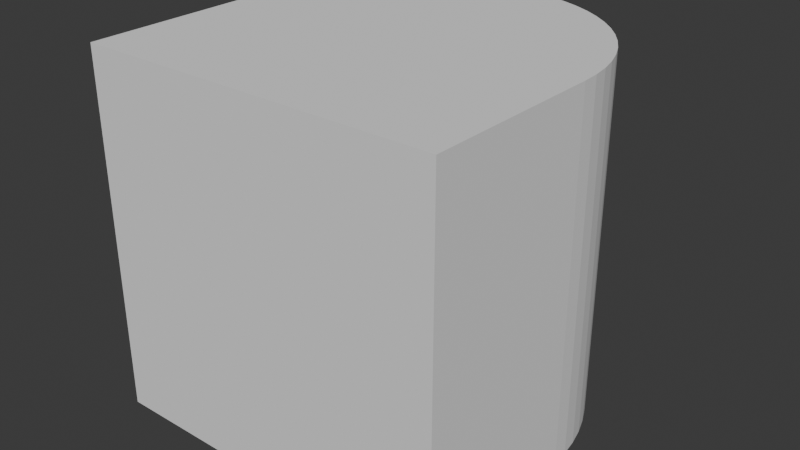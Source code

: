 # Source: fillet_edge_positive.blend  (saved by Blender 4.0.36; exported with 4.5.12 LTS)
import bpy
from mathutils import Matrix  # noqa: F401  (used for matrix-valued properties, if any)

bpy.ops.wm.read_factory_settings(use_empty=True)
scene = bpy.context.scene
scene.name = 'Scene'

# ---- collections
col_collection = bpy.data.collections.new('Collection'); scene.collection.children.link(col_collection)
col_hidden = bpy.data.collections.new('Hidden'); scene.collection.children.link(col_hidden)

# ---- materials (node trees are filled in below, after node groups)
mat_material_001 = bpy.data.materials.new('Material.001')
mat_material_001.alpha_threshold = 0.0
mat_material_001.use_transparent_shadow = False
mat_material_001.roughness = 0.5
mat_material_001.line_color = (0.0, 0.0, 0.0, 1.0)

# ---- material node trees
mat_material_001.use_nodes = True; mat_material_001.node_tree.nodes.clear()
_N = mat_material_001.node_tree.nodes; _L = mat_material_001.node_tree.links
n0 = _N.new('ShaderNodeOutputMaterial'); n0.name = 'Material Output'; n0.location = (300, 300)
n1 = _N.new('ShaderNodeBsdfPrincipled'); n1.name = 'Principled BSDF'; n1.location = (10, 300)
n1.inputs[3].default_value = 1.45
_L.new(n1.outputs[0], n0.inputs[0])
n0.is_active_output = True

# ---- world
world_world = bpy.data.worlds.new('World'); scene.world = world_world
world_world.use_nodes = True; world_world.node_tree.nodes.clear()
_N = world_world.node_tree.nodes; _L = world_world.node_tree.links
n0 = _N.new('ShaderNodeOutputWorld'); n0.name = 'World Output'; n0.location = (300, 300)
n1 = _N.new('ShaderNodeBackground'); n1.name = 'Background'; n1.location = (10, 300)
n1.inputs[0].default_value = (0.05088, 0.05088, 0.05088, 1.0)
_L.new(n1.outputs[0], n0.inputs[0])
n0.is_active_output = True
world_world.color = (0.05088, 0.05088, 0.05088)
world_world.use_sun_shadow = False
world_world.sun_shadow_jitter_overblur = 0.0

# ---- meshes
me_cube_004 = bpy.data.meshes.new('Cube.004')
me_cube_004.from_pydata([(-0.5, -0.5, 0.5), (0.0, -0.5, 2.186e-08), (-0.5, 0.5, 0.5), (0.0, 0.5, -2.186e-08), (-0.5, -0.5, -0.5), (0.0, -0.5, -0.5), (-0.5, 0.5, -0.5), (0.0, 0.5, -0.5), (0.5, -0.5, 0.5), (0.5, -0.5, 2.186e-08), (0.5, 0.5, -2.186e-08), (0.5, 0.5, 0.5), (0.0, -0.5, -0.5), (0.0, 0.5, -0.5), (0.0, -0.5, 2.186e-08), (0.04901, -0.5, -0.4976), (0.04901, 0.5, -0.4976), (0.0, 0.5, -2.186e-08), (0.09755, -0.5, -0.4904), (0.09755, 0.5, -0.4904), (0.1451, -0.5, -0.4785), (0.1451, 0.5, -0.4785), (0.1913, -0.5, -0.4619), (0.1913, 0.5, -0.4619), (0.2357, -0.5, -0.441), (0.2357, 0.5, -0.441), (0.2778, -0.5, -0.4157), (0.2778, 0.5, -0.4157), (0.3172, -0.5, -0.3865), (0.3172, 0.5, -0.3865), (0.3536, -0.5, -0.3536), (0.3536, 0.5, -0.3536), (0.3865, -0.5, -0.3172), (0.3865, 0.5, -0.3172), (0.4157, -0.5, -0.2778), (0.4157, 0.5, -0.2778), (0.441, -0.5, -0.2357), (0.441, 0.5, -0.2357), (0.4619, -0.5, -0.1913), (0.4619, 0.5, -0.1913), (0.4785, -0.5, -0.1451), (0.4785, 0.5, -0.1451), (0.4904, -0.5, -0.09755), (0.4904, 0.5, -0.09755), (0.4976, -0.5, -0.04901), (0.4976, 0.5, -0.04901), (0.5, -0.5, 2.186e-08), (0.5, 0.5, -2.186e-08)], [], [(0, 2, 6, 4), (4, 6, 7, 5), (10, 11, 8, 9), (8, 11, 2, 0), (8, 0, 4, 5, 1, 9), (6, 2, 11, 10, 3, 7), (12, 13, 16, 15), (15, 16, 19, 18), (18, 19, 21, 20), (20, 21, 23, 22), (22, 23, 25, 24), (24, 25, 27, 26), (26, 27, 29, 28), (28, 29, 31, 30), (30, 31, 33, 32), (32, 33, 35, 34), (34, 35, 37, 36), (36, 37, 39, 38), (38, 39, 41, 40), (40, 41, 43, 42), (42, 43, 45, 44), (44, 45, 47, 46), (47, 45, 43, 41, 39, 37, 35, 33, 31, 29, 27, 25, 23, 21, 19, 16, 13, 17), (15, 18, 20, 22, 24, 26, 28, 30, 32, 34, 36, 38, 40, 42, 44, 46, 14, 12)])
_uv = me_cube_004.uv_layers.new(name='UVMap')
_uv.uv.foreach_set('vector', [0.0, -2.0, 1.0, -2.0, 1.0, -1.0, 0.0, -1.0, 0.0, -1.0, 1.0, -1.0, 1.0, -0.5, 0.0, -0.5, 1.0, 0.5, 1.0, 1.0, 0.0, 1.0, 0.0, 0.5, 0.0, 1.0, 1.0, 1.0, 1.0, 2.0, 0.0, 2.0, 0.0, 1.0, -1.0, 1.0, -1.0, 0.0, -0.5, 0.0, -0.5, 0.5, 0.0, 0.5, 2.0, 0.0, 2.0, 1.0, 1.0, 1.0, 1.0, 0.5, 1.5, 0.5, 1.5, 0.0, 4.873e-05, -0.5001, 1.0, -0.5001, 1.0, -0.4376, 4.873e-05, -0.4376, 4.873e-05, -0.4376, 1.0, -0.4376, 1.0, -0.3751, 4.873e-05, -0.3751, 4.873e-05, -0.3751, 1.0, -0.3751, 1.0, -0.3126, 4.873e-05, -0.3126, 4.873e-05, -0.3126, 1.0, -0.3126, 1.0, -0.2501, 4.873e-05, -0.2501, 4.873e-05, -0.2501, 1.0, -0.2501, 1.0, -0.1876, 4.873e-05, -0.1876, 4.873e-05, -0.1876, 1.0, -0.1876, 1.0, -0.1251, 4.873e-05, -0.1251, 4.873e-05, -0.1251, 1.0, -0.1251, 1.0, -0.06259, 4.873e-05, -0.06259, 4.873e-05, -0.06259, 1.0, -0.06259, 1.0, -9.068e-05, 4.873e-05, -9.068e-05, 4.873e-05, -9.068e-05, 1.0, -9.068e-05, 1.0, 0.06241, 4.873e-05, 0.06241, 4.873e-05, 0.06241, 1.0, 0.06241, 1.0, 0.1249, 4.873e-05, 0.1249, 4.873e-05, 0.1249, 1.0, 0.1249, 1.0, 0.1874, 4.873e-05, 0.1874, 4.873e-05, 0.1874, 1.0, 0.1874, 1.0, 0.2499, 4.873e-05, 0.2499, 4.873e-05, 0.2499, 1.0, 0.2499, 1.0, 0.3124, 4.873e-05, 0.3124, 4.873e-05, 0.3124, 1.0, 0.3124, 1.0, 0.3749, 4.873e-05, 0.3749, 4.873e-05, 0.3749, 1.0, 0.3749, 1.0, 0.4374, 4.873e-05, 0.4374, 4.873e-05, 0.4374, 1.0, 0.4374, 1.0, 0.4999, 4.873e-05, 0.4999, 1.5, 0.0005169, 1.451, 0.002921, 1.402, 0.01011, 1.355, 0.02201, 1.309, 0.03852, 1.264, 0.05946, 1.222, 0.08465, 1.183, 0.1138, 1.147, 0.1467, 1.114, 0.183, 1.085, 0.2224, 1.059, 0.2644, 1.038, 0.3087, 1.022, 0.3548, 1.01, 0.4023, 1.003, 0.4508, 1.0, 0.4997, 1.5, 0.4997, -0.002804, 0.4508, -0.009992, 0.4023, -0.0219, 0.3548, -0.0384, 0.3087, -0.05935, 0.2644, -0.08453, 0.2224, -0.1137, 0.183, -0.1466, 0.1467, -0.1829, 0.1138, -0.2223, 0.08465, -0.2643, 0.05946, -0.3086, 0.03852, -0.3547, 0.02201, -0.4022, 0.01011, -0.4507, 0.002921, -0.4996, 0.0005169, -0.4996, 0.4997, -0.0004001, 0.4997])
me_cube_004.update()
me_cylinder = bpy.data.meshes.new('Cylinder')
me_cylinder.from_pydata([(0.0, 0.5, -0.5), (0.0, 0.5, 0.5), (0.09755, 0.4904, -0.5), (0.09755, 0.4904, 0.5), (0.1913, 0.4619, -0.5), (0.1913, 0.4619, 0.5), (0.2778, 0.4157, -0.5), (0.2778, 0.4157, 0.5), (0.3536, 0.3536, -0.5), (0.3536, 0.3536, 0.5), (0.4157, 0.2778, -0.5), (0.4157, 0.2778, 0.5), (0.4619, 0.1913, -0.5), (0.4619, 0.1913, 0.5), (0.4904, 0.09755, -0.5), (0.4904, 0.09755, 0.5), (0.5, 0.0, -0.5), (0.5, 0.0, 0.5), (0.4904, -0.09755, -0.5), (0.4904, -0.09755, 0.5), (0.4619, -0.1913, -0.5), (0.4619, -0.1913, 0.5), (0.4157, -0.2778, -0.5), (0.4157, -0.2778, 0.5), (0.3536, -0.3536, -0.5), (0.3536, -0.3536, 0.5), (0.2778, -0.4157, -0.5), (0.2778, -0.4157, 0.5), (0.1913, -0.4619, -0.5), (0.1913, -0.4619, 0.5), (0.09755, -0.4904, -0.5), (0.09755, -0.4904, 0.5), (0.0, -0.5, -0.5), (0.0, -0.5, 0.5), (-0.09755, -0.4904, -0.5), (-0.09755, -0.4904, 0.5), (-0.1913, -0.4619, -0.5), (-0.1913, -0.4619, 0.5), (-0.2778, -0.4157, -0.5), (-0.2778, -0.4157, 0.5), (-0.3536, -0.3536, -0.5), (-0.3536, -0.3536, 0.5), (-0.4157, -0.2778, -0.5), (-0.4157, -0.2778, 0.5), (-0.4619, -0.1913, -0.5), (-0.4619, -0.1913, 0.5), (-0.4904, -0.09755, -0.5), (-0.4904, -0.09755, 0.5), (-0.5, 0.0, -0.5), (-0.5, 0.0, 0.5), (-0.4904, 0.09755, -0.5), (-0.4904, 0.09755, 0.5), (-0.4619, 0.1913, -0.5), (-0.4619, 0.1913, 0.5), (-0.4157, 0.2778, -0.5), (-0.4157, 0.2778, 0.5), (-0.3536, 0.3536, -0.5), (-0.3536, 0.3536, 0.5), (-0.2778, 0.4157, -0.5), (-0.2778, 0.4157, 0.5), (-0.1913, 0.4619, -0.5), (-0.1913, 0.4619, 0.5), (-0.09755, 0.4904, -0.5), (-0.09755, 0.4904, 0.5)], [], [(0, 1, 3, 2), (2, 3, 5, 4), (4, 5, 7, 6), (6, 7, 9, 8), (8, 9, 11, 10), (10, 11, 13, 12), (12, 13, 15, 14), (14, 15, 17, 16), (16, 17, 19, 18), (18, 19, 21, 20), (20, 21, 23, 22), (22, 23, 25, 24), (24, 25, 27, 26), (26, 27, 29, 28), (28, 29, 31, 30), (30, 31, 33, 32), (32, 33, 35, 34), (34, 35, 37, 36), (36, 37, 39, 38), (38, 39, 41, 40), (40, 41, 43, 42), (42, 43, 45, 44), (44, 45, 47, 46), (46, 47, 49, 48), (48, 49, 51, 50), (50, 51, 53, 52), (52, 53, 55, 54), (54, 55, 57, 56), (56, 57, 59, 58), (58, 59, 61, 60), (3, 1, 63, 61, 59, 57, 55, 53, 51, 49, 47, 45, 43, 41, 39, 37, 35, 33, 31, 29, 27, 25, 23, 21, 19, 17, 15, 13, 11, 9, 7, 5), (60, 61, 63, 62), (62, 63, 1, 0), (0, 2, 4, 6, 8, 10, 12, 14, 16, 18, 20, 22, 24, 26, 28, 30, 32, 34, 36, 38, 40, 42, 44, 46, 48, 50, 52, 54, 56, 58, 60, 62)])
_uv = me_cylinder.uv_layers.new(name='UVMap')
_uv.uv.foreach_set('vector', [1.0, 0.5, 1.0, 1.0, 0.9688, 1.0, 0.9688, 0.5, 0.9688, 0.5, 0.9688, 1.0, 0.9375, 1.0, 0.9375, 0.5, 0.9375, 0.5, 0.9375, 1.0, 0.9062, 1.0, 0.9062, 0.5, 0.9062, 0.5, 0.9062, 1.0, 0.875, 1.0, 0.875, 0.5, 0.875, 0.5, 0.875, 1.0, 0.8438, 1.0, 0.8438, 0.5, 0.8438, 0.5, 0.8438, 1.0, 0.8125, 1.0, 0.8125, 0.5, 0.8125, 0.5, 0.8125, 1.0, 0.7812, 1.0, 0.7812, 0.5, 0.7812, 0.5, 0.7812, 1.0, 0.75, 1.0, 0.75, 0.5, 0.75, 0.5, 0.75, 1.0, 0.7188, 1.0, 0.7188, 0.5, 0.7188, 0.5, 0.7188, 1.0, 0.6875, 1.0, 0.6875, 0.5, 0.6875, 0.5, 0.6875, 1.0, 0.6562, 1.0, 0.6562, 0.5, 0.6562, 0.5, 0.6562, 1.0, 0.625, 1.0, 0.625, 0.5, 0.625, 0.5, 0.625, 1.0, 0.5938, 1.0, 0.5938, 0.5, 0.5938, 0.5, 0.5938, 1.0, 0.5625, 1.0, 0.5625, 0.5, 0.5625, 0.5, 0.5625, 1.0, 0.5312, 1.0, 0.5312, 0.5, 0.5312, 0.5, 0.5312, 1.0, 0.5, 1.0, 0.5, 0.5, 0.5, 0.5, 0.5, 1.0, 0.4688, 1.0, 0.4688, 0.5, 0.4688, 0.5, 0.4688, 1.0, 0.4375, 1.0, 0.4375, 0.5, 0.4375, 0.5, 0.4375, 1.0, 0.4062, 1.0, 0.4062, 0.5, 0.4062, 0.5, 0.4062, 1.0, 0.375, 1.0, 0.375, 0.5, 0.375, 0.5, 0.375, 1.0, 0.3438, 1.0, 0.3438, 0.5, 0.3438, 0.5, 0.3438, 1.0, 0.3125, 1.0, 0.3125, 0.5, 0.3125, 0.5, 0.3125, 1.0, 0.2812, 1.0, 0.2812, 0.5, 0.2812, 0.5, 0.2812, 1.0, 0.25, 1.0, 0.25, 0.5, 0.25, 0.5, 0.25, 1.0, 0.2188, 1.0, 0.2188, 0.5, 0.2188, 0.5, 0.2188, 1.0, 0.1875, 1.0, 0.1875, 0.5, 0.1875, 0.5, 0.1875, 1.0, 0.1562, 1.0, 0.1562, 0.5, 0.1562, 0.5, 0.1562, 1.0, 0.125, 1.0, 0.125, 0.5, 0.125, 0.5, 0.125, 1.0, 0.09375, 1.0, 0.09375, 0.5, 0.09375, 0.5, 0.09375, 1.0, 0.0625, 1.0, 0.0625, 0.5, 0.2968, 0.4854, 0.25, 0.49, 0.2032, 0.4854, 0.1582, 0.4717, 0.1167, 0.4496, 0.08029, 0.4197, 0.05045, 0.3833, 0.02827, 0.3418, 0.01461, 0.2968, 0.01, 0.25, 0.01461, 0.2032, 0.02827, 0.1582, 0.05045, 0.1167, 0.08029, 0.08029, 0.1167, 0.05045, 0.1582, 0.02827, 0.2032, 0.01461, 0.25, 0.01, 0.2968, 0.01461, 0.3418, 0.02827, 0.3833, 0.05045, 0.4197, 0.08029, 0.4496, 0.1167, 0.4717, 0.1582, 0.4854, 0.2032, 0.49, 0.25, 0.4854, 0.2968, 0.4717, 0.3418, 0.4496, 0.3833, 0.4197, 0.4197, 0.3833, 0.4496, 0.3418, 0.4717, 0.0625, 0.5, 0.0625, 1.0, 0.03125, 1.0, 0.03125, 0.5, 0.03125, 0.5, 0.03125, 1.0, 0.0, 1.0, 0.0, 0.5, 0.75, 0.49, 0.7968, 0.4854, 0.8418, 0.4717, 0.8833, 0.4496, 0.9197, 0.4197, 0.9496, 0.3833, 0.9717, 0.3418, 0.9854, 0.2968, 0.99, 0.25, 0.9854, 0.2032, 0.9717, 0.1582, 0.9496, 0.1167, 0.9197, 0.08029, 0.8833, 0.05045, 0.8418, 0.02827, 0.7968, 0.01461, 0.75, 0.01, 0.7032, 0.01461, 0.6582, 0.02827, 0.6167, 0.05045, 0.5803, 0.08029, 0.5504, 0.1167, 0.5283, 0.1582, 0.5146, 0.2032, 0.51, 0.25, 0.5146, 0.2968, 0.5283, 0.3418, 0.5504, 0.3833, 0.5803, 0.4197, 0.6167, 0.4496, 0.6582, 0.4717, 0.7032, 0.4854])
me_cylinder.update()
me_cube_001 = bpy.data.meshes.new('Cube.001')
me_cube_001.from_pydata([(-0.5, -0.5, -0.5), (-0.5, -0.5, 0.5), (-0.5, 0.5, -0.5), (-0.5, 0.5, 0.5), (0.5, -0.5, -0.5), (0.5, -0.5, 0.5), (0.5, 0.5, -0.5), (0.5, 0.5, 0.5)], [], [(0, 1, 3, 2), (2, 3, 7, 6), (6, 7, 5, 4), (4, 5, 1, 0), (2, 6, 4, 0), (7, 3, 1, 5)])
_uv = me_cube_001.uv_layers.new(name='UVMap')
_uv.uv.foreach_set('vector', [0.375, 0.0, 0.625, 0.0, 0.625, 0.25, 0.375, 0.25, 0.375, 0.25, 0.625, 0.25, 0.625, 0.5, 0.375, 0.5, 0.375, 0.5, 0.625, 0.5, 0.625, 0.75, 0.375, 0.75, 0.375, 0.75, 0.625, 0.75, 0.625, 1.0, 0.375, 1.0, 0.125, 0.5, 0.375, 0.5, 0.375, 0.75, 0.125, 0.75, 0.625, 0.5, 0.875, 0.5, 0.875, 0.75, 0.625, 0.75])
me_cube_001.update()
me_cube_003 = bpy.data.meshes.new('Cube.003')
me_cube_003.from_pydata([(0.5, 0.5, -0.5), (0.5, -0.5, -0.5), (0.5, 0.5, 0.5), (0.5, -0.5, 0.5), (-0.5, 0.5, -0.5), (-0.5, -0.5, -0.5), (-0.5, 0.5, 0.5), (-0.5, -0.5, 0.5)], [], [(0, 4, 6, 2), (3, 2, 6, 7), (7, 6, 4, 5), (5, 1, 3, 7), (1, 0, 2, 3), (5, 4, 0, 1)])
_uv = me_cube_003.uv_layers.new(name='UVMap')
_uv.uv.foreach_set('vector', [0.625, 0.5, 0.875, 0.5, 0.875, 0.75, 0.625, 0.75, 0.375, 0.75, 0.625, 0.75, 0.625, 1.0, 0.375, 1.0, 0.375, 0.0, 0.625, 0.0, 0.625, 0.25, 0.375, 0.25, 0.125, 0.5, 0.375, 0.5, 0.375, 0.75, 0.125, 0.75, 0.375, 0.5, 0.625, 0.5, 0.625, 0.75, 0.375, 0.75, 0.375, 0.25, 0.625, 0.25, 0.625, 0.5, 0.375, 0.5])
me_cube_003.materials.append(mat_material_001)
me_cube_003.use_mirror_vertex_groups = False
me_cube_003.update()

# ---- objects
ob_positive_edge = bpy.data.objects.new('Positive Edge', me_cube_004)
ob_cylinder = bpy.data.objects.new('Cylinder', me_cylinder)
ob_sharp_edge = bpy.data.objects.new('Sharp Edge', me_cube_001)
ob_cube__unapplied = bpy.data.objects.new('Cube (unapplied)', me_cube_003)

# ---- transforms, parenting, visibility, modifiers, constraints
ob_positive_edge.location = (0.0, 0.0, 0.0)
ob_positive_edge.rotation_euler = (1.571, 0.0, 0.0)
ob_cylinder.location = (0.0, 0.0, 0.0)
ob_sharp_edge.location = (0.25, 0.25, 0.0)
ob_sharp_edge.scale = (0.5, 0.5, 1.0)
ob_cube__unapplied.location = (0.0, 0.0, 0.0)
ob_cube__unapplied.rotation_euler = (1.571, 0.0, 0.0)
ob_cube__unapplied.lock_rotations_4d = False
ob_cube__unapplied.empty_display_type = 'ARROWS'
ob_cube__unapplied.lineart.crease_threshold = 0.0
_m = ob_cube__unapplied.modifiers.new('Boolean', 'BOOLEAN')
_m.object = ob_sharp_edge
_m = ob_cube__unapplied.modifiers.new('Boolean.001', 'BOOLEAN')
_m.object = ob_cylinder
_m.operation = 'UNION'

# ---- collection membership
col_collection.objects.link(ob_positive_edge)
col_hidden.objects.link(ob_cylinder)
col_hidden.objects.link(ob_sharp_edge)
col_hidden.objects.link(ob_cube__unapplied)
def _layer_coll(name, lc=None):
    lc = lc or bpy.context.view_layer.layer_collection
    for c in lc.children:
        if c.name == name: return c
        r = _layer_coll(name, c)
        if r: return r
_layer_coll('Hidden').exclude = True

# ---- scene / render settings (as saved in the file)
scene.frame_start = 1; scene.frame_end = 250; scene.frame_set(1)
scene.render.engine = 'BLENDER_EEVEE_NEXT'
scene.cycles.sampling_pattern = 'TABULATED_SOBOL'
bpy.context.view_layer.update()

# ---- added for rendering (the .blend has no active camera and no usable light): camera, sun
cam_auto = bpy.data.cameras.new('AutoCamera')
cam_auto.lens = 50.0
cam_auto.sensor_width = 36.0
cam_auto.clip_end = 1000.0
ob_auto_camera = bpy.data.objects.new('AutoCamera', cam_auto)
scene.collection.objects.link(ob_auto_camera)
ob_auto_camera.location = (1.60254, -1.92304, 1.28203)
ob_auto_camera.rotation_euler = (1.09748, -7.21219e-08, 0.694738)
scene.camera = ob_auto_camera
light_auto_sun = bpy.data.lights.new('AutoSun', 'SUN')
light_auto_sun.energy = 3.0
light_auto_sun.angle = 0.0523599
ob_auto_sun = bpy.data.objects.new('AutoSun', light_auto_sun)
scene.collection.objects.link(ob_auto_sun)
ob_auto_sun.rotation_euler = (0.872665, 0.174533, 0.523599)
bpy.context.view_layer.update()
